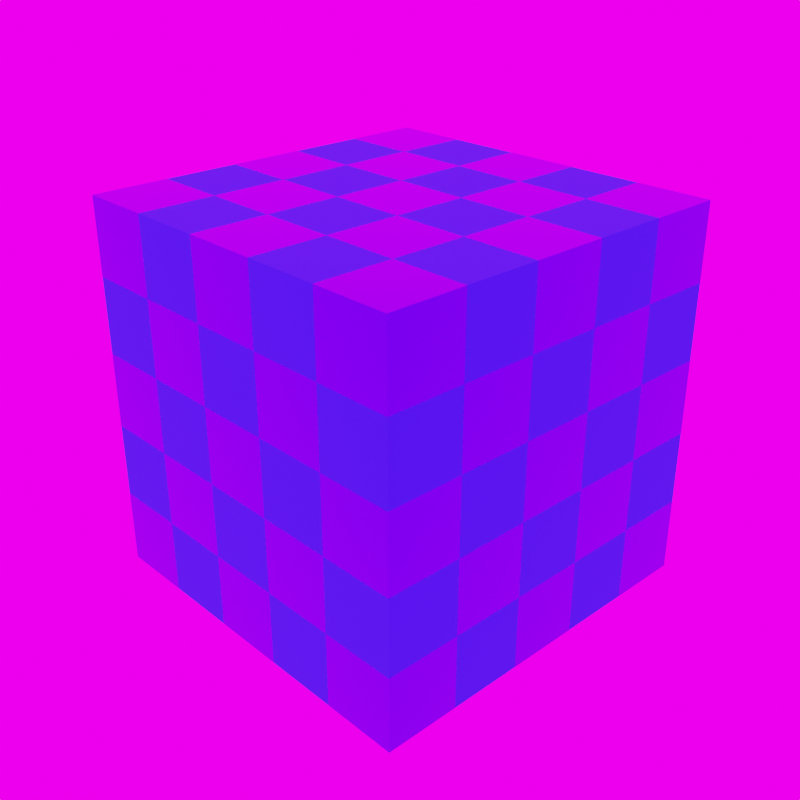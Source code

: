 # Source: Texturen_fuer_parameter.blend  (saved by Blender 2.93.21; exported with 4.5.12 LTS)
import bpy
from mathutils import Matrix  # noqa: F401  (used for matrix-valued properties, if any)

bpy.ops.wm.read_factory_settings(use_empty=True)
scene = bpy.context.scene
scene.name = 'Roughness'

# ---- collections
col_collection_001 = bpy.data.collections.new('Collection.001'); scene.collection.children.link(col_collection_001)

# ---- images (referenced by path relative to the original .blend; pixels are not part of the script)
import os
ASSET_DIR = os.environ.get("B2B_ASSET_DIR", "")  # directory of the original .blend (textures are referenced by path, not embedded)
HERE = os.path.dirname(os.path.abspath(__file__))  # packed textures are extracted next to this script under _unpacked/

def load_image(name, relpath, width, height, colorspace="sRGB"):
    """Load a texture the original file referenced (path relative to the .blend, or extracted next to this script)."""
    p = next((c for c in (os.path.join(HERE, relpath), os.path.join(ASSET_DIR, relpath)) if relpath and os.path.exists(c)), "")
    if p:
        img = bpy.data.images.load(p, check_existing=True)
        img.name = name
    else:  # same state as the original file: an image datablock whose file is absent (Cycles renders it pink)
        img = bpy.data.images.new(name, width, height)
        img.source = "FILE"
        img.filepath = "//" + (relpath or name)
    img.colorspace_settings.name = colorspace
    return img
img_forest_exr = load_image('forest.exr', 'forest.exr', 1024, 1024, 'Linear Rec.709')

# ---- materials (node trees are filled in below, after node groups)
mat_roughness = bpy.data.materials.new('Roughness')
mat_roughness.alpha_threshold = 0.0
mat_roughness.use_transparent_shadow = False
mat_roughness.line_color = (0.0, 0.0, 0.0, 1.0)

# ---- material node trees
mat_roughness.use_nodes = True; mat_roughness.node_tree.nodes.clear()
_N = mat_roughness.node_tree.nodes; _L = mat_roughness.node_tree.links
n0 = _N.new('ShaderNodeOutputMaterial'); n0.name = 'Material Output'; n0.location = (300, 300)
n1 = _N.new('ShaderNodeTexChecker'); n1.name = 'Checker Texture'; n1.location = (-196, 299)
n1.inputs[1].default_value = (1.0, 1.0, 1.0, 1.0)
n1.inputs[2].default_value = (0.0, 0.0, 0.0, 1.0)
n2 = _N.new('ShaderNodeBsdfPrincipled'); n2.name = 'Principled BSDF'; n2.location = (10, 300)
n2.distribution = 'GGX'
n2.subsurface_method = 'BURLEY'
n2.inputs[0].default_value = (0.007, 0.0, 1.0, 1.0)
n2.inputs[3].default_value = 1.45
n2.inputs[27].default_value = (0.0, 0.0, 0.0, 1.0)
n2.inputs[28].default_value = 1.0
_L.new(n2.outputs[0], n0.inputs[0])
_L.new(n1.outputs[0], n2.inputs[2])
n0.is_active_output = True

# ---- world
world_world_001 = bpy.data.worlds.new('World.001'); scene.world = world_world_001
world_world_001.use_nodes = True; world_world_001.node_tree.nodes.clear()
_N = world_world_001.node_tree.nodes; _L = world_world_001.node_tree.links
n0 = _N.new('ShaderNodeOutputWorld'); n0.name = 'World Output'; n0.location = (300, 300)
n1 = _N.new('ShaderNodeBackground'); n1.name = 'Background'; n1.location = (10, 300)
n1.inputs[1].default_value = 3.0
n2 = _N.new('ShaderNodeMapping'); n2.name = 'Mapping'; n2.location = (-600, 338)
n2.width = 240
n3 = _N.new('ShaderNodeTexCoord'); n3.name = 'Texture Coordinate'; n3.location = (-800, 321)
n4 = _N.new('ShaderNodeTexEnvironment'); n4.name = 'Environment Texture'; n4.location = (-297, 346)
n4.image = img_forest_exr
_L.new(n1.outputs[0], n0.inputs[0])
_L.new(n3.outputs[0], n2.inputs[0])
_L.new(n2.outputs[0], n4.inputs[0])
_L.new(n4.outputs[0], n1.inputs[0])
n0.is_active_output = True
world_world_001.color = (0.05088, 0.05088, 0.05088)
world_world_001.use_sun_shadow = False
world_world_001.sun_shadow_jitter_overblur = 0.0

# ---- cameras
cam_camera_001 = bpy.data.cameras.new('Camera.001')
cam_camera_001.clip_end = 100.0
cam_camera_001.ortho_scale = 7.314

# ---- meshes
me_cube_001 = bpy.data.meshes.new('Cube.001')
me_cube_001.from_pydata([(1.0, 1.0, 1.0), (1.0, 1.0, -1.0), (1.0, -1.0, 1.0), (1.0, -1.0, -1.0), (-1.0, 1.0, 1.0), (-1.0, 1.0, -1.0), (-1.0, -1.0, 1.0), (-1.0, -1.0, -1.0)], [], [(0, 4, 6, 2), (3, 2, 6, 7), (7, 6, 4, 5), (5, 1, 3, 7), (1, 0, 2, 3), (5, 4, 0, 1)])
_uv = me_cube_001.uv_layers.new(name='UVMap')
_uv.uv.foreach_set('vector', [0.625, 0.5, 0.875, 0.5, 0.875, 0.75, 0.625, 0.75, 0.375, 0.75, 0.625, 0.75, 0.625, 1.0, 0.375, 1.0, 0.375, 0.0, 0.625, 0.0, 0.625, 0.25, 0.375, 0.25, 0.125, 0.5, 0.375, 0.5, 0.375, 0.75, 0.125, 0.75, 0.375, 0.5, 0.625, 0.5, 0.625, 0.75, 0.375, 0.75, 0.375, 0.25, 0.625, 0.25, 0.625, 0.5, 0.375, 0.5])
me_cube_001.materials.append(mat_roughness)
me_cube_001.use_remesh_preserve_volume = False
me_cube_001.use_remesh_preserve_attributes = False
me_cube_001.use_mirror_vertex_groups = False
me_cube_001.update()

# ---- objects
ob_cube_001 = bpy.data.objects.new('Cube.001', me_cube_001)
ob_camera_001 = bpy.data.objects.new('Camera.001', cam_camera_001)

# ---- transforms, parenting, visibility, modifiers, constraints
ob_cube_001.location = (0.0, 0.0, 0.0)
ob_cube_001.lock_rotations_4d = False
ob_cube_001.empty_display_type = 'ARROWS'
ob_cube_001.lineart.crease_threshold = 0.0
ob_camera_001.location = (3.609, -3.397, 2.432)
ob_camera_001.rotation_euler = (1.109, 0.0, 0.8149)
ob_camera_001.scale = (0.4904, 0.4904, 0.4904)
ob_camera_001.lock_rotations_4d = False
ob_camera_001.empty_display_type = 'ARROWS'
ob_camera_001.color = (0.0, 0.0, 0.0, 0.0)
ob_camera_001.display_type = 'WIRE'
ob_camera_001.lineart.crease_threshold = 0.0

# ---- collection membership
col_collection_001.objects.link(ob_cube_001)
col_collection_001.objects.link(ob_camera_001)

# ---- scene / render settings (as saved in the file)
scene.camera = ob_camera_001
scene.frame_start = 1; scene.frame_end = 250; scene.frame_set(1)
scene.render.engine = 'BLENDER_EEVEE_NEXT'
scene.render.resolution_y = 1920
scene.render.film_transparent = True
scene.cycles.use_denoising = False
scene.cycles.samples = 128
scene.cycles.sampling_pattern = 'TABULATED_SOBOL'
scene.cycles.use_adaptive_sampling = False
scene.cycles.use_light_tree = False
scene.view_settings.view_transform = 'Filmic'
bpy.context.view_layer.update()

# ---- added for rendering (the .blend has no usable light): sun
light_auto_sun = bpy.data.lights.new('AutoSun', 'SUN')
light_auto_sun.energy = 3.0
light_auto_sun.angle = 0.0523599
ob_auto_sun = bpy.data.objects.new('AutoSun', light_auto_sun)
scene.collection.objects.link(ob_auto_sun)
ob_auto_sun.rotation_euler = (0.872665, 0.174533, 0.523599)
bpy.context.view_layer.update()
